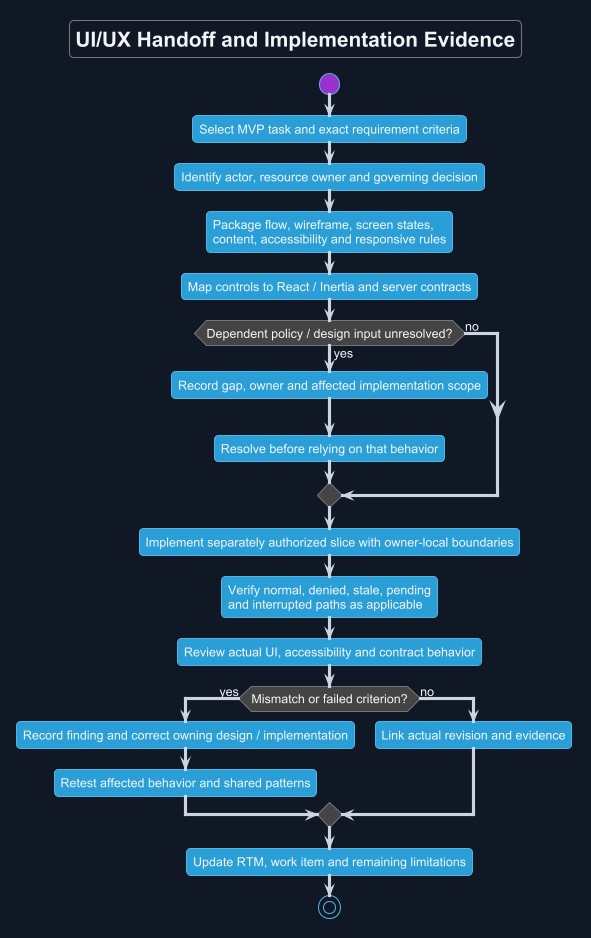

The diagram above was rendered by PlantUML. Its source (embedded in the PNG):
@startuml
!theme cyborg
skinparam backgroundColor #111827
skinparam defaultFontName Arial
skinparam defaultFontColor #F3F4F6
skinparam ArrowColor #CBD5E1
skinparam shadowing false
title UI/UX Handoff and Implementation Evidence
start
:Select MVP task and exact requirement criteria;
:Identify actor, resource owner and governing decision;
:Package flow, wireframe, screen states,
content, accessibility and responsive rules;
:Map controls to React / Inertia and server contracts;
if (Dependent policy / design input unresolved?) then (yes)
 :Record gap, owner and affected implementation scope;
 :Resolve before relying on that behavior;
else (no)
endif
:Implement separately authorized slice with owner-local boundaries;
:Verify normal, denied, stale, pending
and interrupted paths as applicable;
:Review actual UI, accessibility and contract behavior;
if (Mismatch or failed criterion?) then (yes)
 :Record finding and correct owning design / implementation;
 :Retest affected behavior and shared patterns;
else (no)
 :Link actual revision and evidence;
endif
:Update RTM, work item and remaining limitations;
stop
@enduml